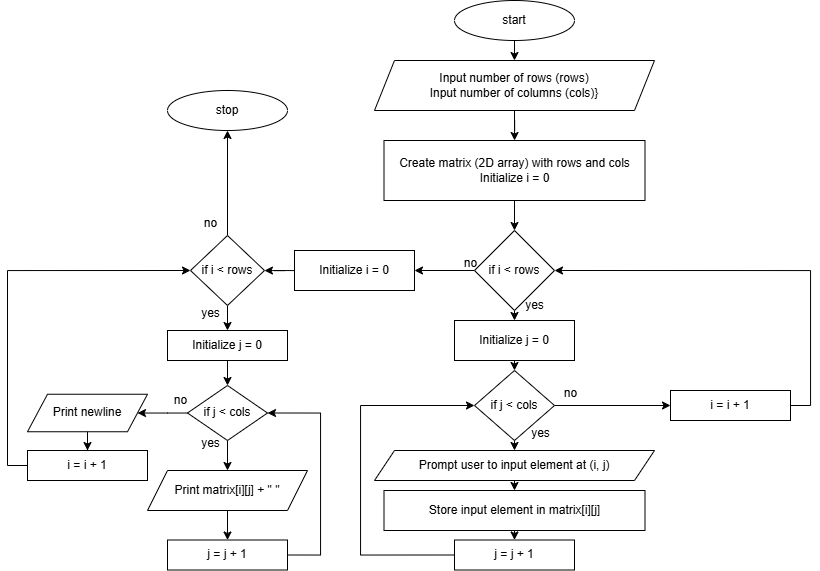

The diagram above was exported from draw.io. Its source (the exported page's mxGraphModel, read from the mxfile embedded in the PNG):
<mxGraphModel dx="1949" dy="767" grid="1" gridSize="10" guides="1" tooltips="1" connect="1" arrows="1" fold="1" page="1" pageScale="1" pageWidth="827" pageHeight="1169" math="0" shadow="0">
  <root>
    <mxCell id="WIyWlLk6GJQsqaUBKTNV-0" />
    <mxCell id="WIyWlLk6GJQsqaUBKTNV-1" parent="WIyWlLk6GJQsqaUBKTNV-0" />
    <mxCell id="lNup2FCEq3if4aWTYMFj-42" style="edgeStyle=orthogonalEdgeStyle;rounded=0;orthogonalLoop=1;jettySize=auto;html=1;exitX=0.5;exitY=1;exitDx=0;exitDy=0;entryX=0.5;entryY=0;entryDx=0;entryDy=0;" edge="1" parent="WIyWlLk6GJQsqaUBKTNV-1" source="lNup2FCEq3if4aWTYMFj-0" target="lNup2FCEq3if4aWTYMFj-1">
      <mxGeometry relative="1" as="geometry" />
    </mxCell>
    <mxCell id="lNup2FCEq3if4aWTYMFj-0" value="start" style="ellipse;whiteSpace=wrap;html=1;" vertex="1" parent="WIyWlLk6GJQsqaUBKTNV-1">
      <mxGeometry x="294" y="30" width="120" height="40" as="geometry" />
    </mxCell>
    <mxCell id="lNup2FCEq3if4aWTYMFj-43" style="edgeStyle=orthogonalEdgeStyle;rounded=0;orthogonalLoop=1;jettySize=auto;html=1;exitX=0.5;exitY=1;exitDx=0;exitDy=0;" edge="1" parent="WIyWlLk6GJQsqaUBKTNV-1" source="lNup2FCEq3if4aWTYMFj-1" target="lNup2FCEq3if4aWTYMFj-2">
      <mxGeometry relative="1" as="geometry" />
    </mxCell>
    <mxCell id="lNup2FCEq3if4aWTYMFj-1" value="Input number of rows (rows)&lt;div&gt;Input number of columns (cols)}&lt;/div&gt;" style="shape=parallelogram;perimeter=parallelogramPerimeter;whiteSpace=wrap;html=1;fixedSize=1;" vertex="1" parent="WIyWlLk6GJQsqaUBKTNV-1">
      <mxGeometry x="214" y="90" width="280" height="50" as="geometry" />
    </mxCell>
    <mxCell id="lNup2FCEq3if4aWTYMFj-41" style="edgeStyle=orthogonalEdgeStyle;rounded=0;orthogonalLoop=1;jettySize=auto;html=1;exitX=0.5;exitY=1;exitDx=0;exitDy=0;entryX=0.5;entryY=0;entryDx=0;entryDy=0;" edge="1" parent="WIyWlLk6GJQsqaUBKTNV-1" source="lNup2FCEq3if4aWTYMFj-2" target="lNup2FCEq3if4aWTYMFj-3">
      <mxGeometry relative="1" as="geometry" />
    </mxCell>
    <mxCell id="lNup2FCEq3if4aWTYMFj-2" value="Create matrix (2D array) with rows and cols&lt;div&gt;Initialize i = 0&lt;/div&gt;" style="rounded=0;whiteSpace=wrap;html=1;" vertex="1" parent="WIyWlLk6GJQsqaUBKTNV-1">
      <mxGeometry x="223.5" y="170" width="261" height="60" as="geometry" />
    </mxCell>
    <mxCell id="lNup2FCEq3if4aWTYMFj-18" value="" style="edgeStyle=orthogonalEdgeStyle;rounded=0;orthogonalLoop=1;jettySize=auto;html=1;" edge="1" parent="WIyWlLk6GJQsqaUBKTNV-1" source="lNup2FCEq3if4aWTYMFj-3" target="lNup2FCEq3if4aWTYMFj-17">
      <mxGeometry relative="1" as="geometry" />
    </mxCell>
    <mxCell id="lNup2FCEq3if4aWTYMFj-35" style="edgeStyle=orthogonalEdgeStyle;rounded=0;orthogonalLoop=1;jettySize=auto;html=1;exitX=0.5;exitY=1;exitDx=0;exitDy=0;entryX=0.5;entryY=0;entryDx=0;entryDy=0;" edge="1" parent="WIyWlLk6GJQsqaUBKTNV-1" source="lNup2FCEq3if4aWTYMFj-3" target="lNup2FCEq3if4aWTYMFj-4">
      <mxGeometry relative="1" as="geometry" />
    </mxCell>
    <mxCell id="lNup2FCEq3if4aWTYMFj-3" value="if&amp;nbsp;i &amp;lt; rows" style="rhombus;whiteSpace=wrap;html=1;" vertex="1" parent="WIyWlLk6GJQsqaUBKTNV-1">
      <mxGeometry x="314" y="260" width="80" height="80" as="geometry" />
    </mxCell>
    <mxCell id="lNup2FCEq3if4aWTYMFj-36" style="edgeStyle=orthogonalEdgeStyle;rounded=0;orthogonalLoop=1;jettySize=auto;html=1;exitX=0.5;exitY=1;exitDx=0;exitDy=0;entryX=0.5;entryY=0;entryDx=0;entryDy=0;" edge="1" parent="WIyWlLk6GJQsqaUBKTNV-1" source="lNup2FCEq3if4aWTYMFj-4" target="lNup2FCEq3if4aWTYMFj-5">
      <mxGeometry relative="1" as="geometry" />
    </mxCell>
    <mxCell id="lNup2FCEq3if4aWTYMFj-4" value="Initialize j = 0" style="rounded=0;whiteSpace=wrap;html=1;" vertex="1" parent="WIyWlLk6GJQsqaUBKTNV-1">
      <mxGeometry x="294" y="350" width="120" height="40" as="geometry" />
    </mxCell>
    <mxCell id="lNup2FCEq3if4aWTYMFj-15" value="" style="edgeStyle=orthogonalEdgeStyle;rounded=0;orthogonalLoop=1;jettySize=auto;html=1;" edge="1" parent="WIyWlLk6GJQsqaUBKTNV-1" source="lNup2FCEq3if4aWTYMFj-5" target="lNup2FCEq3if4aWTYMFj-14">
      <mxGeometry relative="1" as="geometry" />
    </mxCell>
    <mxCell id="lNup2FCEq3if4aWTYMFj-37" style="edgeStyle=orthogonalEdgeStyle;rounded=0;orthogonalLoop=1;jettySize=auto;html=1;exitX=0.5;exitY=1;exitDx=0;exitDy=0;entryX=0.5;entryY=0;entryDx=0;entryDy=0;" edge="1" parent="WIyWlLk6GJQsqaUBKTNV-1" source="lNup2FCEq3if4aWTYMFj-5" target="lNup2FCEq3if4aWTYMFj-7">
      <mxGeometry relative="1" as="geometry" />
    </mxCell>
    <mxCell id="lNup2FCEq3if4aWTYMFj-5" value="if&amp;nbsp;j &amp;lt; cols" style="rhombus;whiteSpace=wrap;html=1;" vertex="1" parent="WIyWlLk6GJQsqaUBKTNV-1">
      <mxGeometry x="314" y="400" width="80" height="70" as="geometry" />
    </mxCell>
    <mxCell id="lNup2FCEq3if4aWTYMFj-38" style="edgeStyle=orthogonalEdgeStyle;rounded=0;orthogonalLoop=1;jettySize=auto;html=1;exitX=0.5;exitY=1;exitDx=0;exitDy=0;entryX=0.5;entryY=0;entryDx=0;entryDy=0;" edge="1" parent="WIyWlLk6GJQsqaUBKTNV-1" source="lNup2FCEq3if4aWTYMFj-7" target="lNup2FCEq3if4aWTYMFj-9">
      <mxGeometry relative="1" as="geometry" />
    </mxCell>
    <mxCell id="lNup2FCEq3if4aWTYMFj-7" value="Prompt user to input element at (i, j)" style="shape=parallelogram;perimeter=parallelogramPerimeter;whiteSpace=wrap;html=1;fixedSize=1;" vertex="1" parent="WIyWlLk6GJQsqaUBKTNV-1">
      <mxGeometry x="214" y="480" width="280" height="30" as="geometry" />
    </mxCell>
    <mxCell id="lNup2FCEq3if4aWTYMFj-39" style="edgeStyle=orthogonalEdgeStyle;rounded=0;orthogonalLoop=1;jettySize=auto;html=1;exitX=0.5;exitY=1;exitDx=0;exitDy=0;entryX=0.5;entryY=0;entryDx=0;entryDy=0;" edge="1" parent="WIyWlLk6GJQsqaUBKTNV-1" source="lNup2FCEq3if4aWTYMFj-9" target="lNup2FCEq3if4aWTYMFj-11">
      <mxGeometry relative="1" as="geometry" />
    </mxCell>
    <mxCell id="lNup2FCEq3if4aWTYMFj-9" value="Store input element in matrix[i][j]" style="rounded=0;whiteSpace=wrap;html=1;" vertex="1" parent="WIyWlLk6GJQsqaUBKTNV-1">
      <mxGeometry x="223.5" y="520" width="261" height="40" as="geometry" />
    </mxCell>
    <mxCell id="lNup2FCEq3if4aWTYMFj-13" style="edgeStyle=orthogonalEdgeStyle;rounded=0;orthogonalLoop=1;jettySize=auto;html=1;exitX=0;exitY=0.5;exitDx=0;exitDy=0;entryX=0;entryY=0.5;entryDx=0;entryDy=0;" edge="1" parent="WIyWlLk6GJQsqaUBKTNV-1" source="lNup2FCEq3if4aWTYMFj-11" target="lNup2FCEq3if4aWTYMFj-5">
      <mxGeometry relative="1" as="geometry">
        <Array as="points">
          <mxPoint x="200" y="585" />
          <mxPoint x="200" y="435" />
        </Array>
      </mxGeometry>
    </mxCell>
    <mxCell id="lNup2FCEq3if4aWTYMFj-11" value="j = j + 1" style="rounded=0;whiteSpace=wrap;html=1;" vertex="1" parent="WIyWlLk6GJQsqaUBKTNV-1">
      <mxGeometry x="294" y="569.5" width="120" height="30" as="geometry" />
    </mxCell>
    <mxCell id="lNup2FCEq3if4aWTYMFj-16" style="edgeStyle=orthogonalEdgeStyle;rounded=0;orthogonalLoop=1;jettySize=auto;html=1;exitX=1;exitY=0.5;exitDx=0;exitDy=0;entryX=1;entryY=0.5;entryDx=0;entryDy=0;" edge="1" parent="WIyWlLk6GJQsqaUBKTNV-1" source="lNup2FCEq3if4aWTYMFj-14" target="lNup2FCEq3if4aWTYMFj-3">
      <mxGeometry relative="1" as="geometry" />
    </mxCell>
    <mxCell id="lNup2FCEq3if4aWTYMFj-14" value="i = i + 1" style="whiteSpace=wrap;html=1;" vertex="1" parent="WIyWlLk6GJQsqaUBKTNV-1">
      <mxGeometry x="510" y="420" width="120" height="30" as="geometry" />
    </mxCell>
    <mxCell id="lNup2FCEq3if4aWTYMFj-20" value="" style="edgeStyle=orthogonalEdgeStyle;rounded=0;orthogonalLoop=1;jettySize=auto;html=1;" edge="1" parent="WIyWlLk6GJQsqaUBKTNV-1" source="lNup2FCEq3if4aWTYMFj-17" target="lNup2FCEq3if4aWTYMFj-19">
      <mxGeometry relative="1" as="geometry" />
    </mxCell>
    <mxCell id="lNup2FCEq3if4aWTYMFj-17" value="Initialize i = 0" style="whiteSpace=wrap;html=1;" vertex="1" parent="WIyWlLk6GJQsqaUBKTNV-1">
      <mxGeometry x="134" y="280" width="120" height="40" as="geometry" />
    </mxCell>
    <mxCell id="lNup2FCEq3if4aWTYMFj-22" value="" style="edgeStyle=orthogonalEdgeStyle;rounded=0;orthogonalLoop=1;jettySize=auto;html=1;" edge="1" parent="WIyWlLk6GJQsqaUBKTNV-1" source="lNup2FCEq3if4aWTYMFj-19" target="lNup2FCEq3if4aWTYMFj-21">
      <mxGeometry relative="1" as="geometry" />
    </mxCell>
    <mxCell id="lNup2FCEq3if4aWTYMFj-53" style="edgeStyle=orthogonalEdgeStyle;rounded=0;orthogonalLoop=1;jettySize=auto;html=1;exitX=0.5;exitY=0;exitDx=0;exitDy=0;" edge="1" parent="WIyWlLk6GJQsqaUBKTNV-1" source="lNup2FCEq3if4aWTYMFj-19" target="lNup2FCEq3if4aWTYMFj-51">
      <mxGeometry relative="1" as="geometry" />
    </mxCell>
    <mxCell id="lNup2FCEq3if4aWTYMFj-19" value="if&amp;nbsp;i &amp;lt; rows" style="rhombus;whiteSpace=wrap;html=1;" vertex="1" parent="WIyWlLk6GJQsqaUBKTNV-1">
      <mxGeometry x="30" y="265" width="74" height="70" as="geometry" />
    </mxCell>
    <mxCell id="lNup2FCEq3if4aWTYMFj-24" value="" style="edgeStyle=orthogonalEdgeStyle;rounded=0;orthogonalLoop=1;jettySize=auto;html=1;" edge="1" parent="WIyWlLk6GJQsqaUBKTNV-1" source="lNup2FCEq3if4aWTYMFj-21" target="lNup2FCEq3if4aWTYMFj-23">
      <mxGeometry relative="1" as="geometry" />
    </mxCell>
    <mxCell id="lNup2FCEq3if4aWTYMFj-21" value="Initialize j = 0" style="whiteSpace=wrap;html=1;" vertex="1" parent="WIyWlLk6GJQsqaUBKTNV-1">
      <mxGeometry x="7" y="360" width="120" height="30" as="geometry" />
    </mxCell>
    <mxCell id="lNup2FCEq3if4aWTYMFj-26" value="" style="edgeStyle=orthogonalEdgeStyle;rounded=0;orthogonalLoop=1;jettySize=auto;html=1;" edge="1" parent="WIyWlLk6GJQsqaUBKTNV-1" source="lNup2FCEq3if4aWTYMFj-23" target="lNup2FCEq3if4aWTYMFj-25">
      <mxGeometry relative="1" as="geometry" />
    </mxCell>
    <mxCell id="lNup2FCEq3if4aWTYMFj-31" value="" style="edgeStyle=orthogonalEdgeStyle;rounded=0;orthogonalLoop=1;jettySize=auto;html=1;" edge="1" parent="WIyWlLk6GJQsqaUBKTNV-1" source="lNup2FCEq3if4aWTYMFj-23" target="lNup2FCEq3if4aWTYMFj-30">
      <mxGeometry relative="1" as="geometry" />
    </mxCell>
    <mxCell id="lNup2FCEq3if4aWTYMFj-23" value="if&amp;nbsp;j &amp;lt; cols" style="rhombus;whiteSpace=wrap;html=1;" vertex="1" parent="WIyWlLk6GJQsqaUBKTNV-1">
      <mxGeometry x="27" y="415" width="80" height="55" as="geometry" />
    </mxCell>
    <mxCell id="lNup2FCEq3if4aWTYMFj-28" value="" style="edgeStyle=orthogonalEdgeStyle;rounded=0;orthogonalLoop=1;jettySize=auto;html=1;" edge="1" parent="WIyWlLk6GJQsqaUBKTNV-1" source="lNup2FCEq3if4aWTYMFj-25" target="lNup2FCEq3if4aWTYMFj-27">
      <mxGeometry relative="1" as="geometry" />
    </mxCell>
    <mxCell id="lNup2FCEq3if4aWTYMFj-25" value="Print matrix[i][j] + &quot; &quot;" style="shape=parallelogram;perimeter=parallelogramPerimeter;whiteSpace=wrap;html=1;fixedSize=1;" vertex="1" parent="WIyWlLk6GJQsqaUBKTNV-1">
      <mxGeometry x="-13" y="500" width="160" height="40" as="geometry" />
    </mxCell>
    <mxCell id="lNup2FCEq3if4aWTYMFj-29" style="edgeStyle=orthogonalEdgeStyle;rounded=0;orthogonalLoop=1;jettySize=auto;html=1;exitX=1;exitY=0.5;exitDx=0;exitDy=0;entryX=1;entryY=0.5;entryDx=0;entryDy=0;" edge="1" parent="WIyWlLk6GJQsqaUBKTNV-1" source="lNup2FCEq3if4aWTYMFj-27" target="lNup2FCEq3if4aWTYMFj-23">
      <mxGeometry relative="1" as="geometry">
        <Array as="points">
          <mxPoint x="160" y="585" />
          <mxPoint x="160" y="443" />
        </Array>
      </mxGeometry>
    </mxCell>
    <mxCell id="lNup2FCEq3if4aWTYMFj-27" value="j = j + 1" style="whiteSpace=wrap;html=1;" vertex="1" parent="WIyWlLk6GJQsqaUBKTNV-1">
      <mxGeometry x="7" y="569.5" width="120" height="30" as="geometry" />
    </mxCell>
    <mxCell id="lNup2FCEq3if4aWTYMFj-33" value="" style="edgeStyle=orthogonalEdgeStyle;rounded=0;orthogonalLoop=1;jettySize=auto;html=1;" edge="1" parent="WIyWlLk6GJQsqaUBKTNV-1" source="lNup2FCEq3if4aWTYMFj-30" target="lNup2FCEq3if4aWTYMFj-32">
      <mxGeometry relative="1" as="geometry" />
    </mxCell>
    <mxCell id="lNup2FCEq3if4aWTYMFj-30" value="Print newline" style="shape=parallelogram;perimeter=parallelogramPerimeter;whiteSpace=wrap;html=1;fixedSize=1;" vertex="1" parent="WIyWlLk6GJQsqaUBKTNV-1">
      <mxGeometry x="-133" y="423.75" width="120" height="37.5" as="geometry" />
    </mxCell>
    <mxCell id="lNup2FCEq3if4aWTYMFj-34" style="edgeStyle=orthogonalEdgeStyle;rounded=0;orthogonalLoop=1;jettySize=auto;html=1;exitX=0;exitY=0.5;exitDx=0;exitDy=0;entryX=0;entryY=0.5;entryDx=0;entryDy=0;" edge="1" parent="WIyWlLk6GJQsqaUBKTNV-1" source="lNup2FCEq3if4aWTYMFj-32" target="lNup2FCEq3if4aWTYMFj-19">
      <mxGeometry relative="1" as="geometry" />
    </mxCell>
    <mxCell id="lNup2FCEq3if4aWTYMFj-32" value="i = i + 1" style="whiteSpace=wrap;html=1;" vertex="1" parent="WIyWlLk6GJQsqaUBKTNV-1">
      <mxGeometry x="-133" y="480" width="120" height="30" as="geometry" />
    </mxCell>
    <mxCell id="lNup2FCEq3if4aWTYMFj-44" value="yes" style="text;html=1;align=center;verticalAlign=middle;resizable=0;points=[];autosize=1;strokeColor=none;fillColor=none;" vertex="1" parent="WIyWlLk6GJQsqaUBKTNV-1">
      <mxGeometry x="30" y="328" width="40" height="30" as="geometry" />
    </mxCell>
    <mxCell id="lNup2FCEq3if4aWTYMFj-45" value="yes" style="text;html=1;align=center;verticalAlign=middle;resizable=0;points=[];autosize=1;strokeColor=none;fillColor=none;" vertex="1" parent="WIyWlLk6GJQsqaUBKTNV-1">
      <mxGeometry x="30" y="458" width="40" height="30" as="geometry" />
    </mxCell>
    <mxCell id="lNup2FCEq3if4aWTYMFj-46" value="no" style="text;html=1;align=center;verticalAlign=middle;resizable=0;points=[];autosize=1;strokeColor=none;fillColor=none;" vertex="1" parent="WIyWlLk6GJQsqaUBKTNV-1">
      <mxGeometry y="415" width="40" height="30" as="geometry" />
    </mxCell>
    <mxCell id="lNup2FCEq3if4aWTYMFj-47" value="yes" style="text;html=1;align=center;verticalAlign=middle;resizable=0;points=[];autosize=1;strokeColor=none;fillColor=none;" vertex="1" parent="WIyWlLk6GJQsqaUBKTNV-1">
      <mxGeometry x="354" y="320" width="40" height="30" as="geometry" />
    </mxCell>
    <mxCell id="lNup2FCEq3if4aWTYMFj-48" value="no" style="text;html=1;align=center;verticalAlign=middle;resizable=0;points=[];autosize=1;strokeColor=none;fillColor=none;" vertex="1" parent="WIyWlLk6GJQsqaUBKTNV-1">
      <mxGeometry x="290" y="278" width="40" height="30" as="geometry" />
    </mxCell>
    <mxCell id="lNup2FCEq3if4aWTYMFj-49" value="yes" style="text;html=1;align=center;verticalAlign=middle;resizable=0;points=[];autosize=1;strokeColor=none;fillColor=none;" vertex="1" parent="WIyWlLk6GJQsqaUBKTNV-1">
      <mxGeometry x="360" y="448" width="40" height="30" as="geometry" />
    </mxCell>
    <mxCell id="lNup2FCEq3if4aWTYMFj-50" value="no" style="text;html=1;align=center;verticalAlign=middle;resizable=0;points=[];autosize=1;strokeColor=none;fillColor=none;" vertex="1" parent="WIyWlLk6GJQsqaUBKTNV-1">
      <mxGeometry x="390" y="408" width="40" height="30" as="geometry" />
    </mxCell>
    <mxCell id="lNup2FCEq3if4aWTYMFj-51" value="stop" style="ellipse;whiteSpace=wrap;html=1;" vertex="1" parent="WIyWlLk6GJQsqaUBKTNV-1">
      <mxGeometry x="7" y="120" width="120" height="40" as="geometry" />
    </mxCell>
    <mxCell id="lNup2FCEq3if4aWTYMFj-54" value="no" style="text;html=1;align=center;verticalAlign=middle;resizable=0;points=[];autosize=1;strokeColor=none;fillColor=none;" vertex="1" parent="WIyWlLk6GJQsqaUBKTNV-1">
      <mxGeometry x="30" y="238" width="40" height="30" as="geometry" />
    </mxCell>
  </root>
</mxGraphModel>